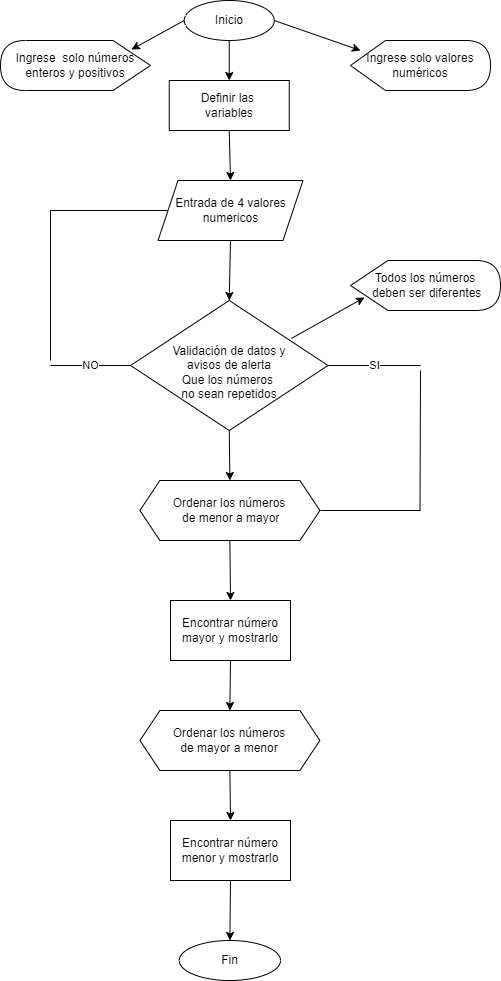

The diagram above was exported from draw.io. Its source (the exported page's mxGraphModel, read from the mxfile embedded in the PNG):
<mxGraphModel dx="868" dy="425" grid="1" gridSize="10" guides="1" tooltips="1" connect="1" arrows="1" fold="1" page="1" pageScale="1" pageWidth="827" pageHeight="1169" math="0" shadow="0">
  <root>
    <mxCell id="WIyWlLk6GJQsqaUBKTNV-0" />
    <mxCell id="WIyWlLk6GJQsqaUBKTNV-1" parent="WIyWlLk6GJQsqaUBKTNV-0" />
    <mxCell id="tdq6H9amRB0Cw_ScmriM-0" value="Inicio" style="ellipse;whiteSpace=wrap;html=1;" vertex="1" parent="WIyWlLk6GJQsqaUBKTNV-1">
      <mxGeometry x="313.75" y="40" width="90" height="40" as="geometry" />
    </mxCell>
    <mxCell id="tdq6H9amRB0Cw_ScmriM-1" value="Entrada de 4 valores numericos" style="shape=parallelogram;perimeter=parallelogramPerimeter;whiteSpace=wrap;html=1;fixedSize=1;" vertex="1" parent="WIyWlLk6GJQsqaUBKTNV-1">
      <mxGeometry x="287.5" y="220" width="145" height="60" as="geometry" />
    </mxCell>
    <mxCell id="tdq6H9amRB0Cw_ScmriM-3" value="Ingrese solo valores numéricos" style="shape=display;whiteSpace=wrap;html=1;" vertex="1" parent="WIyWlLk6GJQsqaUBKTNV-1">
      <mxGeometry x="480" y="80" width="140" height="50" as="geometry" />
    </mxCell>
    <mxCell id="tdq6H9amRB0Cw_ScmriM-4" value="Ingrese&amp;nbsp; solo números enteros y positivos" style="shape=display;whiteSpace=wrap;html=1;direction=west;" vertex="1" parent="WIyWlLk6GJQsqaUBKTNV-1">
      <mxGeometry x="130" y="80" width="150" height="50" as="geometry" />
    </mxCell>
    <mxCell id="tdq6H9amRB0Cw_ScmriM-5" value="&lt;br&gt;Validación de datos y&lt;br&gt;&amp;nbsp;avisos de alerta&amp;nbsp;&lt;br&gt;Que los números &lt;br&gt;no sean repetidos&lt;br&gt;" style="rhombus;whiteSpace=wrap;html=1;" vertex="1" parent="WIyWlLk6GJQsqaUBKTNV-1">
      <mxGeometry x="260" y="340" width="197.5" height="130" as="geometry" />
    </mxCell>
    <mxCell id="tdq6H9amRB0Cw_ScmriM-6" value="Definir las&amp;nbsp;&lt;br&gt;variables" style="rounded=0;whiteSpace=wrap;html=1;" vertex="1" parent="WIyWlLk6GJQsqaUBKTNV-1">
      <mxGeometry x="298.75" y="120" width="120" height="50" as="geometry" />
    </mxCell>
    <mxCell id="tdq6H9amRB0Cw_ScmriM-7" value="Todos los números&lt;br&gt;&amp;nbsp;deben ser diferentes" style="shape=display;whiteSpace=wrap;html=1;" vertex="1" parent="WIyWlLk6GJQsqaUBKTNV-1">
      <mxGeometry x="480" y="300" width="150" height="50" as="geometry" />
    </mxCell>
    <mxCell id="tdq6H9amRB0Cw_ScmriM-8" value="Ordenar los números&lt;br&gt;&amp;nbsp;de menor a mayor" style="shape=hexagon;perimeter=hexagonPerimeter2;whiteSpace=wrap;html=1;fixedSize=1;" vertex="1" parent="WIyWlLk6GJQsqaUBKTNV-1">
      <mxGeometry x="269.38" y="520" width="180" height="60" as="geometry" />
    </mxCell>
    <mxCell id="tdq6H9amRB0Cw_ScmriM-9" value="Ordenar los números&lt;br&gt;de mayor a menor" style="shape=hexagon;perimeter=hexagonPerimeter2;whiteSpace=wrap;html=1;fixedSize=1;" vertex="1" parent="WIyWlLk6GJQsqaUBKTNV-1">
      <mxGeometry x="269.38" y="750" width="180" height="60" as="geometry" />
    </mxCell>
    <mxCell id="tdq6H9amRB0Cw_ScmriM-10" value="Encontrar número mayor y mostrarlo" style="rounded=0;whiteSpace=wrap;html=1;" vertex="1" parent="WIyWlLk6GJQsqaUBKTNV-1">
      <mxGeometry x="300" y="640" width="120" height="60" as="geometry" />
    </mxCell>
    <mxCell id="tdq6H9amRB0Cw_ScmriM-11" value="Encontrar número menor y mostrarlo" style="rounded=0;whiteSpace=wrap;html=1;" vertex="1" parent="WIyWlLk6GJQsqaUBKTNV-1">
      <mxGeometry x="300" y="860" width="120" height="60" as="geometry" />
    </mxCell>
    <mxCell id="tdq6H9amRB0Cw_ScmriM-12" value="Fin" style="ellipse;whiteSpace=wrap;html=1;" vertex="1" parent="WIyWlLk6GJQsqaUBKTNV-1">
      <mxGeometry x="308.75" y="980" width="101.25" height="40" as="geometry" />
    </mxCell>
    <mxCell id="tdq6H9amRB0Cw_ScmriM-18" value="" style="endArrow=classic;html=1;rounded=0;exitX=0;exitY=0.5;exitDx=0;exitDy=0;entryX=0.127;entryY=0.82;entryDx=0;entryDy=0;entryPerimeter=0;" edge="1" parent="WIyWlLk6GJQsqaUBKTNV-1" source="tdq6H9amRB0Cw_ScmriM-0" target="tdq6H9amRB0Cw_ScmriM-4">
      <mxGeometry width="50" height="50" relative="1" as="geometry">
        <mxPoint x="390" y="250" as="sourcePoint" />
        <mxPoint x="440" y="200" as="targetPoint" />
      </mxGeometry>
    </mxCell>
    <mxCell id="tdq6H9amRB0Cw_ScmriM-19" value="" style="endArrow=classic;html=1;rounded=0;exitX=1;exitY=0.5;exitDx=0;exitDy=0;" edge="1" parent="WIyWlLk6GJQsqaUBKTNV-1" source="tdq6H9amRB0Cw_ScmriM-0">
      <mxGeometry width="50" height="50" relative="1" as="geometry">
        <mxPoint x="390" y="250" as="sourcePoint" />
        <mxPoint x="490" y="90" as="targetPoint" />
      </mxGeometry>
    </mxCell>
    <mxCell id="tdq6H9amRB0Cw_ScmriM-20" value="" style="endArrow=classic;html=1;rounded=0;exitX=0.5;exitY=1;exitDx=0;exitDy=0;entryX=0.5;entryY=0;entryDx=0;entryDy=0;" edge="1" parent="WIyWlLk6GJQsqaUBKTNV-1" source="tdq6H9amRB0Cw_ScmriM-5" target="tdq6H9amRB0Cw_ScmriM-8">
      <mxGeometry width="50" height="50" relative="1" as="geometry">
        <mxPoint x="390" y="440" as="sourcePoint" />
        <mxPoint x="440" y="390" as="targetPoint" />
      </mxGeometry>
    </mxCell>
    <mxCell id="tdq6H9amRB0Cw_ScmriM-21" value="" style="endArrow=classic;html=1;rounded=0;exitX=0.5;exitY=1;exitDx=0;exitDy=0;entryX=0.5;entryY=0;entryDx=0;entryDy=0;" edge="1" parent="WIyWlLk6GJQsqaUBKTNV-1" source="tdq6H9amRB0Cw_ScmriM-8" target="tdq6H9amRB0Cw_ScmriM-10">
      <mxGeometry width="50" height="50" relative="1" as="geometry">
        <mxPoint x="390" y="540" as="sourcePoint" />
        <mxPoint x="440" y="490" as="targetPoint" />
      </mxGeometry>
    </mxCell>
    <mxCell id="tdq6H9amRB0Cw_ScmriM-22" value="" style="endArrow=classic;html=1;rounded=0;exitX=0.5;exitY=1;exitDx=0;exitDy=0;entryX=0.5;entryY=0;entryDx=0;entryDy=0;" edge="1" parent="WIyWlLk6GJQsqaUBKTNV-1" source="tdq6H9amRB0Cw_ScmriM-10" target="tdq6H9amRB0Cw_ScmriM-9">
      <mxGeometry width="50" height="50" relative="1" as="geometry">
        <mxPoint x="390" y="740" as="sourcePoint" />
        <mxPoint x="440" y="690" as="targetPoint" />
      </mxGeometry>
    </mxCell>
    <mxCell id="tdq6H9amRB0Cw_ScmriM-23" value="" style="endArrow=classic;html=1;rounded=0;exitX=0.5;exitY=1;exitDx=0;exitDy=0;entryX=0.5;entryY=0;entryDx=0;entryDy=0;" edge="1" parent="WIyWlLk6GJQsqaUBKTNV-1" source="tdq6H9amRB0Cw_ScmriM-9" target="tdq6H9amRB0Cw_ScmriM-11">
      <mxGeometry width="50" height="50" relative="1" as="geometry">
        <mxPoint x="390" y="840" as="sourcePoint" />
        <mxPoint x="440" y="790" as="targetPoint" />
      </mxGeometry>
    </mxCell>
    <mxCell id="tdq6H9amRB0Cw_ScmriM-24" value="" style="endArrow=classic;html=1;rounded=0;exitX=0.5;exitY=1;exitDx=0;exitDy=0;entryX=0.5;entryY=0;entryDx=0;entryDy=0;" edge="1" parent="WIyWlLk6GJQsqaUBKTNV-1" source="tdq6H9amRB0Cw_ScmriM-11" target="tdq6H9amRB0Cw_ScmriM-12">
      <mxGeometry width="50" height="50" relative="1" as="geometry">
        <mxPoint x="390" y="840" as="sourcePoint" />
        <mxPoint x="440" y="790" as="targetPoint" />
      </mxGeometry>
    </mxCell>
    <mxCell id="tdq6H9amRB0Cw_ScmriM-26" value="" style="endArrow=classic;html=1;rounded=0;exitX=0.815;exitY=0.292;exitDx=0;exitDy=0;entryX=0.093;entryY=0.74;entryDx=0;entryDy=0;entryPerimeter=0;exitPerimeter=0;" edge="1" parent="WIyWlLk6GJQsqaUBKTNV-1" source="tdq6H9amRB0Cw_ScmriM-5" target="tdq6H9amRB0Cw_ScmriM-7">
      <mxGeometry width="50" height="50" relative="1" as="geometry">
        <mxPoint x="390" y="340" as="sourcePoint" />
        <mxPoint x="440" y="290" as="targetPoint" />
      </mxGeometry>
    </mxCell>
    <mxCell id="tdq6H9amRB0Cw_ScmriM-27" value="SI" style="endArrow=none;html=1;rounded=0;exitX=1;exitY=0.5;exitDx=0;exitDy=0;" edge="1" parent="WIyWlLk6GJQsqaUBKTNV-1" source="tdq6H9amRB0Cw_ScmriM-5">
      <mxGeometry width="50" height="50" relative="1" as="geometry">
        <mxPoint x="390" y="340" as="sourcePoint" />
        <mxPoint x="550" y="405" as="targetPoint" />
      </mxGeometry>
    </mxCell>
    <mxCell id="tdq6H9amRB0Cw_ScmriM-28" value="" style="endArrow=none;html=1;rounded=0;" edge="1" parent="WIyWlLk6GJQsqaUBKTNV-1">
      <mxGeometry width="50" height="50" relative="1" as="geometry">
        <mxPoint x="549.5" y="550" as="sourcePoint" />
        <mxPoint x="550" y="410" as="targetPoint" />
      </mxGeometry>
    </mxCell>
    <mxCell id="tdq6H9amRB0Cw_ScmriM-30" value="" style="endArrow=none;html=1;rounded=0;" edge="1" parent="WIyWlLk6GJQsqaUBKTNV-1">
      <mxGeometry width="50" height="50" relative="1" as="geometry">
        <mxPoint x="450" y="550" as="sourcePoint" />
        <mxPoint x="550" y="550" as="targetPoint" />
      </mxGeometry>
    </mxCell>
    <mxCell id="tdq6H9amRB0Cw_ScmriM-31" value="NO" style="endArrow=none;html=1;rounded=0;exitX=0;exitY=0.5;exitDx=0;exitDy=0;" edge="1" parent="WIyWlLk6GJQsqaUBKTNV-1" source="tdq6H9amRB0Cw_ScmriM-5">
      <mxGeometry width="50" height="50" relative="1" as="geometry">
        <mxPoint x="390" y="360" as="sourcePoint" />
        <mxPoint x="180" y="405" as="targetPoint" />
      </mxGeometry>
    </mxCell>
    <mxCell id="tdq6H9amRB0Cw_ScmriM-33" value="" style="endArrow=none;html=1;rounded=0;" edge="1" parent="WIyWlLk6GJQsqaUBKTNV-1">
      <mxGeometry width="50" height="50" relative="1" as="geometry">
        <mxPoint x="180" y="400" as="sourcePoint" />
        <mxPoint x="180" y="250" as="targetPoint" />
      </mxGeometry>
    </mxCell>
    <mxCell id="tdq6H9amRB0Cw_ScmriM-34" value="" style="endArrow=none;html=1;rounded=0;entryX=0;entryY=0.5;entryDx=0;entryDy=0;" edge="1" parent="WIyWlLk6GJQsqaUBKTNV-1" target="tdq6H9amRB0Cw_ScmriM-1">
      <mxGeometry width="50" height="50" relative="1" as="geometry">
        <mxPoint x="180" y="250" as="sourcePoint" />
        <mxPoint x="440" y="310" as="targetPoint" />
      </mxGeometry>
    </mxCell>
    <mxCell id="tdq6H9amRB0Cw_ScmriM-36" value="" style="endArrow=classic;html=1;rounded=0;exitX=0.5;exitY=1;exitDx=0;exitDy=0;entryX=0.5;entryY=0;entryDx=0;entryDy=0;" edge="1" parent="WIyWlLk6GJQsqaUBKTNV-1" source="tdq6H9amRB0Cw_ScmriM-0" target="tdq6H9amRB0Cw_ScmriM-6">
      <mxGeometry width="50" height="50" relative="1" as="geometry">
        <mxPoint x="390" y="160" as="sourcePoint" />
        <mxPoint x="440" y="110" as="targetPoint" />
      </mxGeometry>
    </mxCell>
    <mxCell id="tdq6H9amRB0Cw_ScmriM-37" value="" style="endArrow=classic;html=1;rounded=0;exitX=0.5;exitY=1;exitDx=0;exitDy=0;entryX=0.5;entryY=0;entryDx=0;entryDy=0;" edge="1" parent="WIyWlLk6GJQsqaUBKTNV-1" source="tdq6H9amRB0Cw_ScmriM-6" target="tdq6H9amRB0Cw_ScmriM-1">
      <mxGeometry width="50" height="50" relative="1" as="geometry">
        <mxPoint x="390" y="160" as="sourcePoint" />
        <mxPoint x="440" y="110" as="targetPoint" />
      </mxGeometry>
    </mxCell>
    <mxCell id="tdq6H9amRB0Cw_ScmriM-38" value="" style="endArrow=classic;html=1;rounded=0;exitX=0.5;exitY=1;exitDx=0;exitDy=0;entryX=0.5;entryY=0;entryDx=0;entryDy=0;" edge="1" parent="WIyWlLk6GJQsqaUBKTNV-1" source="tdq6H9amRB0Cw_ScmriM-1" target="tdq6H9amRB0Cw_ScmriM-5">
      <mxGeometry width="50" height="50" relative="1" as="geometry">
        <mxPoint x="390" y="460" as="sourcePoint" />
        <mxPoint x="440" y="410" as="targetPoint" />
      </mxGeometry>
    </mxCell>
  </root>
</mxGraphModel>